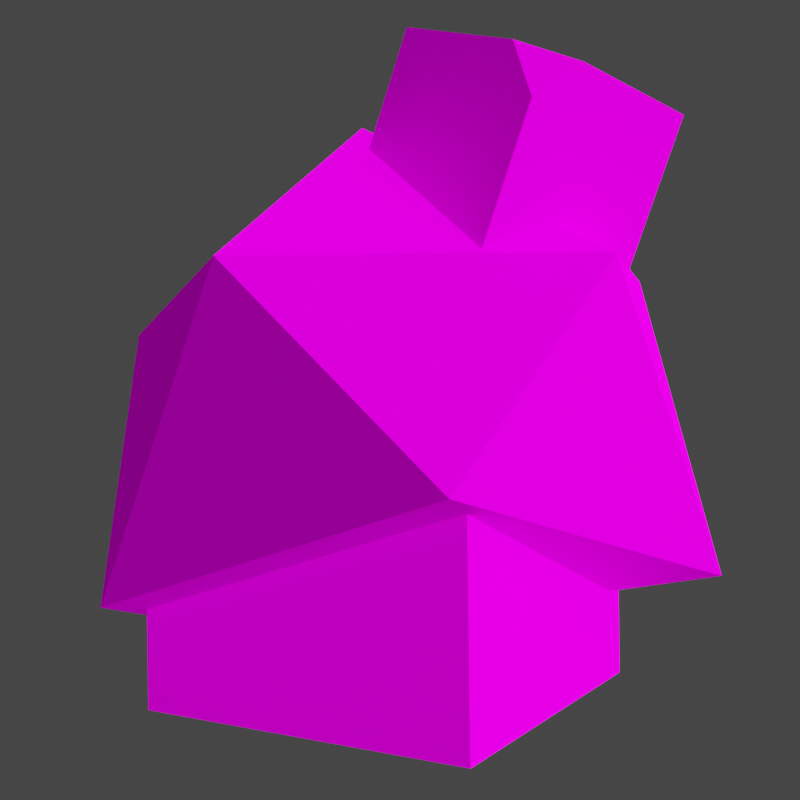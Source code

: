 # Source: rumble-nacli.blend  (saved by Blender 3.6.11; exported with 4.5.12 LTS)
import bpy
from mathutils import Matrix  # noqa: F401  (used for matrix-valued properties, if any)

bpy.ops.wm.read_factory_settings(use_empty=True)
scene = bpy.context.scene
scene.name = 'Scene'

# ---- collections
col_collection = bpy.data.collections.new('Collection'); scene.collection.children.link(col_collection)

# ---- images (referenced by path relative to the original .blend; pixels are not part of the script)
import os
ASSET_DIR = os.environ.get("B2B_ASSET_DIR", "")  # directory of the original .blend (textures are referenced by path, not embedded)
HERE = os.path.dirname(os.path.abspath(__file__))  # packed textures are extracted next to this script under _unpacked/

def load_image(name, relpath, width, height, colorspace="sRGB"):
    """Load a texture the original file referenced (path relative to the .blend, or extracted next to this script)."""
    p = next((c for c in (os.path.join(HERE, relpath), os.path.join(ASSET_DIR, relpath)) if relpath and os.path.exists(c)), "")
    if p:
        img = bpy.data.images.load(p, check_existing=True)
        img.name = name
    else:  # same state as the original file: an image datablock whose file is absent (Cycles renders it pink)
        img = bpy.data.images.new(name, width, height)
        img.source = "FILE"
        img.filepath = "//" + (relpath or name)
    img.colorspace_settings.name = colorspace
    return img
img_pii_kojio_body_c_png = load_image('Pii_KOJIO_body_C.png', 'Pii_KOJIO_body_C.png', 1024, 1024, 'sRGB')
img_pii_kojio_eye_c_png = load_image('Pii_KOJIO_eye_C.png', 'Pii_KOJIO_eye_C.png', 1024, 1024, 'sRGB')
img_pii_kojio_eye_emmmsk_png = load_image('Pii_KOJIO_eye_EmmMsk.png', 'Pii_KOJIO_eye_EmmMsk.png', 1024, 1024, 'sRGB')

# ---- materials (node trees are filled in below, after node groups)
mat_pii_koijo_body_c = bpy.data.materials.new('Pii_KOIJO_body_C')
mat_pii_koijo_body_c.alpha_threshold = 0.0
mat_pii_koijo_body_c.use_transparent_shadow = False
mat_pii_koijo_body_c.line_color = (0.0, 0.0, 0.0, 1.0)
mat_pii_koijo_eye_c = bpy.data.materials.new('Pii_KOIJO_eye_C')
mat_pii_koijo_eye_c.alpha_threshold = 0.0
mat_pii_koijo_eye_c.use_transparent_shadow = False
mat_pii_koijo_eye_c.line_color = (0.0, 0.0, 0.0, 1.0)
mat_material = bpy.data.materials.new('Material')
mat_material.alpha_threshold = 0.0
mat_material.use_transparent_shadow = False
mat_material.roughness = 0.5
mat_material.line_color = (0.0, 0.0, 0.0, 1.0)

# ---- material node trees
mat_pii_koijo_body_c.use_nodes = True; mat_pii_koijo_body_c.node_tree.nodes.clear()
_N = mat_pii_koijo_body_c.node_tree.nodes; _L = mat_pii_koijo_body_c.node_tree.links
n0 = _N.new('ShaderNodeOutputMaterial'); n0.name = 'Material Output'; n0.location = (300, 300)
n1 = _N.new('ShaderNodeBsdfPrincipled'); n1.name = 'Principled BSDF'; n1.location = (10, 300)
n1.distribution = 'GGX'
n1.subsurface_method = 'BURLEY'
n1.inputs[2].default_value = 0.0
n1.inputs[3].default_value = 1.45
n1.inputs[13].default_value = 0.0
n1.inputs[27].default_value = (0.0, 0.0, 0.0, 1.0)
n1.inputs[28].default_value = 1.0
n2 = _N.new('ShaderNodeTexImage'); n2.name = 'Image Texture'; n2.location = (-280, 280)
n2.image = img_pii_kojio_body_c_png
_L.new(n1.outputs[0], n0.inputs[0])
_L.new(n2.outputs[0], n1.inputs[0])
n0.is_active_output = True
mat_pii_koijo_eye_c.use_nodes = True; mat_pii_koijo_eye_c.node_tree.nodes.clear()
_N = mat_pii_koijo_eye_c.node_tree.nodes; _L = mat_pii_koijo_eye_c.node_tree.links
n0 = _N.new('ShaderNodeOutputMaterial'); n0.name = 'Material Output'; n0.location = (300, 300)
n1 = _N.new('ShaderNodeBsdfPrincipled'); n1.name = 'Principled BSDF'; n1.location = (10, 300)
n1.distribution = 'GGX'
n1.subsurface_method = 'BURLEY'
n1.inputs[2].default_value = 0.0
n1.inputs[3].default_value = 1.45
n1.inputs[13].default_value = 0.0
n2 = _N.new('ShaderNodeTexImage'); n2.name = 'Image Texture'; n2.location = (-475, 230)
n2.image = img_pii_kojio_eye_c_png
n3 = _N.new('ShaderNodeTexImage'); n3.name = 'Image Texture.001'; n3.location = (-472, -107)
n3.image = img_pii_kojio_eye_emmmsk_png
_L.new(n1.outputs[0], n0.inputs[0])
_L.new(n2.outputs[0], n1.inputs[0])
_L.new(n2.outputs[0], n1.inputs[27])
_L.new(n3.outputs[0], n1.inputs[28])
n0.is_active_output = True
mat_material.use_nodes = True; mat_material.node_tree.nodes.clear()
_N = mat_material.node_tree.nodes; _L = mat_material.node_tree.links
n0 = _N.new('ShaderNodeOutputMaterial'); n0.name = 'Material Output'; n0.location = (300, 300)
n1 = _N.new('ShaderNodeBsdfPrincipled'); n1.name = 'Principled BSDF'; n1.location = (10, 300)
n1.distribution = 'GGX'
n1.subsurface_method = 'RANDOM_WALK_SKIN'
n1.inputs[3].default_value = 1.45
n1.inputs[27].default_value = (0.0, 0.0, 0.0, 1.0)
n1.inputs[28].default_value = 1.0
_L.new(n1.outputs[0], n0.inputs[0])
n0.is_active_output = True

# ---- world
world_world = bpy.data.worlds.new('World'); scene.world = world_world
world_world.use_nodes = True; world_world.node_tree.nodes.clear()
_N = world_world.node_tree.nodes; _L = world_world.node_tree.links
n0 = _N.new('ShaderNodeOutputWorld'); n0.name = 'World Output'; n0.location = (300, 300)
n1 = _N.new('ShaderNodeBackground'); n1.name = 'Background'; n1.location = (10, 300)
n1.inputs[0].default_value = (0.05088, 0.05088, 0.05088, 1.0)
_L.new(n1.outputs[0], n0.inputs[0])
n0.is_active_output = True
world_world.color = (0.05088, 0.05088, 0.05088)
world_world.use_sun_shadow = False
world_world.sun_shadow_jitter_overblur = 0.0

# ---- cameras
cam_camera = bpy.data.cameras.new('Camera')
cam_camera.clip_end = 100.0
cam_camera.ortho_scale = 7.314

# ---- lights
light_sun = bpy.data.lights.new('Sun', 'SUN')
light_sun.specular_factor = 0.0
light_sun.transmission_factor = 0.0
light_sun.use_shadow = False
light_sun.angle = 2.356
light_light = bpy.data.lights.new('Light', 'POINT')
light_light.transmission_factor = 0.0
light_light.energy = 1000.0
light_light.shadow_soft_size = 0.1
light_light.shadow_maximum_resolution = 0.006
light_light.use_absolute_resolution = True

# ---- meshes
me_pii_kojio = bpy.data.meshes.new('Pii_KOJIO')
me_pii_kojio.from_pydata([(-0.04397, -0.187, 1.451), (0.1653, -0.1639, 2.013), (0.1311, 0.38, 1.363), (0.3404, 0.4031, 1.924), (0.4904, -0.3818, 1.26), (0.6655, 0.1852, 1.172), (0.8748, 0.2083, 1.733), (0.5757, -0.3135, 1.866), (0.6511, -0.3641, 1.692), (0.7403, -0.2271, 1.801), (0.54, -0.54, 0.68), (0.54, 0.54, -1.118e-08), (0.54, 0.54, 0.68), (-0.54, -0.54, 0.68), (-0.54, 0.54, -1.118e-08), (-0.54, 0.54, 0.68), (0.0, 0.54, -1.118e-08), (0.0, 0.54, 0.68), (0.0, -0.54, -1.118e-08), (-0.5259, 0.09867, 0.09838), (-0.6012, -0.6664, 0.3226), (-0.8591, 0.7024, 0.2788), (0.002754, 1.044, 0.3656), (0.8741, 0.5665, 0.341), (0.5586, -0.6664, 0.6828), (-0.8911, -0.1935, 1.146), (-0.5801, 0.7534, 1.226), (0.5553, 0.7449, 1.311), (0.7968, -0.1548, 1.304), (-0.002733, -0.847, 1.286), (-0.04028, -0.09325, 1.758), (0.54, -0.54, -1.118e-08), (-0.54, -0.54, -1.118e-08), (0.0, -0.54, 0.68)], [], [(0, 1, 3, 2), (2, 3, 6, 5), (4, 8, 7, 1, 0), (2, 5, 4, 0), (5, 6, 9, 8, 4), (7, 8, 9), (6, 3, 1, 7, 9), (17, 11, 16), (12, 31, 11), (11, 18, 16), (17, 10, 12), (17, 12, 11), (12, 10, 31), (11, 31, 18), (17, 33, 10), (17, 16, 14), (15, 14, 32), (14, 16, 18), (17, 15, 13), (17, 14, 15), (15, 32, 13), (14, 18, 32), (17, 13, 33), (19, 20, 21), (20, 19, 24), (19, 21, 22), (19, 22, 23), (19, 23, 24), (20, 24, 29), (21, 20, 25), (22, 21, 26), (23, 22, 27), (24, 23, 28), (20, 29, 25), (21, 25, 26), (22, 26, 27), (23, 27, 28), (24, 28, 29), (25, 29, 30), (26, 25, 30), (27, 26, 30), (28, 27, 30), (29, 28, 30), (10, 18, 31), (10, 33, 18), (13, 32, 18), (13, 18, 33)])
me_pii_kojio.polygons.foreach_set('use_smooth', [True] * 47)
me_pii_kojio.polygons.foreach_set('material_index', [0, 0, 0, 0, 0, 0, 0, 0, 0, 0, 0, 0, 0, 0, 0, 0, 0, 0, 0, 0, 0, 0, 0, 0, 0, 0, 0, 0, 0, 0, 0, 0, 0, 0, 0, 0, 0, 0, 0, 0, 0, 0, 0, 1, 1, 1, 1])
_k = set([(0, 1), (0, 2), (0, 4), (1, 3), (1, 7), (2, 3), (2, 5), (3, 6), (4, 5), (4, 8), (5, 6), (6, 9), (7, 8), (7, 9), (8, 9), (10, 12), (10, 31), (10, 33), (11, 12), (11, 16), (11, 31), (12, 17), (13, 15), (13, 32), (13, 33), (14, 15), (14, 16), (14, 32), (15, 17), (18, 31), (18, 32), (19, 20), (19, 21), (19, 23), (20, 21), (20, 24), (20, 25), (20, 29), (21, 22), (21, 25), (21, 26), (22, 23), (22, 27), (23, 24), (23, 27), (23, 28), (24, 28), (24, 29), (25, 26), (25, 29), (25, 30), (26, 27), (26, 30), (27, 28), (27, 30), (28, 29), (28, 30), (29, 30)])
me_pii_kojio.attributes.new('sharp_edge', 'BOOLEAN', 'EDGE').data.foreach_set('value', [ (min(e.vertices), max(e.vertices)) in _k for e in me_pii_kojio.edges])
_uv = me_pii_kojio.uv_layers.new(name='UVMap')
_uv.uv.foreach_set('vector', [0.25, 0.5, 0.25, 0.5, 0.25, 0.5, 0.25, 0.5, 0.25, 0.5, 0.25, 0.5, 0.25, 0.5, 0.25, 0.5, 0.25, 0.5, 0.25, 0.5, 0.25, 0.5, 0.25, 0.5, 0.25, 0.5, 0.25, 0.5, 0.25, 0.5, 0.25, 0.5, 0.25, 0.5, 0.25, 0.5, 0.25, 0.5, 0.25, 0.5, 0.25, 0.5, 0.25, 0.5, 0.25, 0.5, 0.25, 0.5, 0.25, 0.5, 0.25, 0.5, 0.25, 0.5, 0.25, 0.5, 0.25, 0.5, 0.25, 0.5, 0.25, 0.5, 0.25, 0.5, 0.25, 0.5, 0.25, 0.5, 0.25, 0.5, 0.25, 0.5, 0.25, 0.5, 0.25, 0.5, 0.25, 0.5, 0.25, 0.5, 0.25, 0.5, 0.25, 0.5, 0.25, 0.5, 0.25, 0.5, 0.25, 0.5, 0.25, 0.5, 0.25, 0.5, 0.25, 0.5, 0.25, 0.5, 0.25, 0.5, 0.25, 0.5, 0.25, 0.5, 0.25, 0.5, 0.25, 0.5, 0.25, 0.5, 0.25, 0.5, 0.25, 0.5, 0.25, 0.5, 0.25, 0.5, 0.25, 0.5, 0.25, 0.5, 0.25, 0.5, 0.25, 0.5, 0.25, 0.5, 0.25, 0.5, 0.25, 0.5, 0.25, 0.5, 0.25, 0.5, 0.25, 0.5, 0.25, 0.5, 0.25, 0.5, 0.25, 0.5, 0.25, 0.5, 0.25, 0.5, 0.25, 0.5, 0.25, 0.5, 0.25, 0.5, 0.25, 0.5, 0.7664, 0.05003, 0.5904, 0.1347, 0.8974, 0.1654, 0.5904, 0.1347, 0.7664, 0.05003, 0.5561, 0.2222, 0.7664, 0.05003, 0.8974, 0.1654, 0.972, 0.2229, 0.7664, 0.05003, 0.972, 0.2229, 0.8656, 0.1918, 0.7664, 0.05003, 0.8656, 0.1918, 0.5561, 0.2222, 0.5904, 0.1347, 0.5561, 0.2222, 0.5279, 0.5178, 0.8974, 0.1654, 0.5904, 0.1347, 0.6779, 0.5725, 0.972, 0.2229, 0.8974, 0.1654, 0.8879, 0.6501, 0.8656, 0.1918, 0.972, 0.2229, 0.8841, 0.6933, 0.5561, 0.2222, 0.8656, 0.1918, 0.6831, 0.6549, 0.5904, 0.1347, 0.5279, 0.5178, 0.6779, 0.5725, 0.8974, 0.1654, 0.6779, 0.5725, 0.8879, 0.6501, 0.972, 0.2229, 0.8879, 0.6501, 0.8841, 0.6933, 0.8656, 0.1918, 0.8841, 0.6933, 0.6831, 0.6549, 0.5561, 0.2222, 0.6831, 0.6549, 0.5279, 0.5178, 0.6779, 0.5725, 0.5279, 0.5178, 0.6868, 0.8885, 0.8879, 0.6501, 0.6779, 0.5725, 0.6868, 0.8885, 0.8841, 0.6933, 0.8879, 0.6501, 0.6868, 0.8885, 0.6831, 0.6549, 0.8841, 0.6933, 0.6868, 0.8885, 0.5279, 0.5178, 0.6831, 0.6549, 0.6868, 0.8885, 0.7505, 0.9875, 0.1245, 0.7879, 0.7505, 0.7879, 0.7505, 0.9875, 0.1245, 0.9875, 0.1245, 0.7879, 0.7505, 0.9875, 0.7505, 0.7879, 0.1245, 0.7879, 0.7505, 0.9875, 0.1245, 0.7879, 0.1245, 0.9875])
me_pii_kojio.materials.append(mat_pii_koijo_body_c)
me_pii_kojio.materials.append(mat_pii_koijo_eye_c)
me_pii_kojio.use_remesh_fix_poles = True
me_pii_kojio.use_remesh_preserve_attributes = False
me_pii_kojio.use_mirror_vertex_groups = False
me_pii_kojio.update()
me_pii_kojio.normals_split_custom_set([tuple(v) for v in zip(*[iter([-0.8906, 0.3248, 0.3184, -0.8906, 0.3248, 0.3184, -0.8906, 0.3248, 0.3184, -0.8906, 0.3248, 0.3184, 0.2918, 0.945, -0.1476, 0.2918, 0.945, -0.1476, 0.2918, 0.945, -0.1476, 0.2918, 0.945, -0.1476, -0.2918, -0.945, 0.1476, -0.2918, -0.945, 0.1476, -0.2918, -0.945, 0.1476, -0.2918, -0.945, 0.1476, -0.2918, -0.945, 0.1476, -0.3488, -0.03855, -0.9364, -0.3488, -0.03855, -0.9364, -0.3488, -0.03855, -0.9364, -0.3488, -0.03855, -0.9364, 0.8906, -0.3248, -0.3184, 0.8906, -0.3248, -0.3184, 0.8906, -0.3248, -0.3184, 0.8906, -0.3248, -0.3184, 0.8906, -0.3248, -0.3184, 0.5471, -0.7108, 0.442, 0.5471, -0.7108, 0.442, 0.5471, -0.7108, 0.442, 0.3488, 0.03855, 0.9364, 0.3488, 0.03855, 0.9364, 0.3488, 0.03855, 0.9364, 0.3488, 0.03855, 0.9364, 0.3488, 0.03855, 0.9364, 0.0, 1.0, 0.0, 0.0, 1.0, 0.0, 0.0, 1.0, 0.0, 1.0, 0.0, 0.0, 1.0, 0.0, 0.0, 1.0, 0.0, 0.0, 0.0, 0.0, -1.0, 0.0, 0.0, -1.0, 0.0, 0.0, -1.0, 0.0, 0.0, 1.0, 0.0, 0.0, 1.0, 0.0, 0.0, 1.0, 0.0, 1.0, 0.0, 0.0, 1.0, 0.0, 0.0, 1.0, 0.0, 1.0, 0.0, 0.0, 1.0, 0.0, 0.0, 1.0, 0.0, 0.0, 0.0, 0.0, -1.0, 0.0, 0.0, -1.0, 0.0, 0.0, -1.0, 0.0, 0.0, 1.0, 0.0, 0.0, 1.0, 0.0, 0.0, 1.0, 0.0, 1.0, 0.0, 0.0, 1.0, 0.0, 0.0, 1.0, 0.0, -1.0, 0.0, 0.0, -1.0, 0.0, 0.0, -1.0, 0.0, 0.0, 0.0, 0.0, -1.0, 0.0, 0.0, -1.0, 0.0, 0.0, -1.0, 0.0, 0.0, 1.0, 0.0, 0.0, 1.0, 0.0, 0.0, 1.0, 0.0, 1.0, 0.0, 0.0, 1.0, 0.0, 0.0, 1.0, 0.0, -1.0, 0.0, 0.0, -1.0, 0.0, 0.0, -1.0, 0.0, 0.0, 0.0, 0.0, -1.0, 0.0, 0.0, -1.0, 0.0, 0.0, -1.0, 0.0, 0.0, 1.0, 0.0, 0.0, 1.0, 0.0, 0.0, 1.0, -0.6655, -0.1488, -0.7314, -0.6655, -0.1488, -0.7314, -0.6655, -0.1488, -0.7314, 0.2834, -0.2953, -0.9124, 0.2743, -0.3072, -0.9112, 0.271, -0.3116, -0.9107, 0.0321, 0.2552, -0.9664, -0.01401, 0.2792, -0.9601, 0.06128, 0.2396, -0.9689, 0.0321, 0.2552, -0.9664, 0.06128, 0.2396, -0.9689, 0.09413, 0.2217, -0.9706, 0.2743, -0.3072, -0.9112, 0.2646, -0.32, -0.9097, 0.271, -0.3116, -0.9107, 0.07014, -0.9716, -0.2258, 0.07014, -0.9716, -0.2258, 0.07014, -0.9716, -0.2258, -0.9553, -0.1873, -0.2288, -0.9553, -0.1873, -0.2288, -0.9553, -0.1873, -0.2288, -0.1943, 0.9617, 0.1935, -0.3733, 0.9258, 0.06012, -0.1865, 0.9621, 0.199, 0.4808, 0.8768, -0.003279, 0.4808, 0.8768, -0.003279, 0.4808, 0.8768, -0.003279, 0.9506, -0.2803, -0.1336, 0.9506, -0.2803, -0.1336, 0.9506, -0.2803, -0.1336, -0.5999, -0.7665, 0.2291, -0.5999, -0.7665, 0.2291, -0.5999, -0.7665, 0.2291, -0.9244, 0.2817, 0.2571, -0.9244, 0.2817, 0.2571, -0.9244, 0.2817, 0.2571, -0.1943, 0.9617, 0.1935, -0.1865, 0.9621, 0.199, -0.0162, 0.9505, 0.3104, 0.9329, 0.2484, 0.2609, 0.9329, 0.2484, 0.2609, 0.9329, 0.2484, 0.2609, 0.6077, -0.7115, 0.3528, 0.6077, -0.7115, 0.3528, 0.6077, -0.7115, 0.3528, -0.4726, -0.4848, 0.736, -0.4726, -0.4848, 0.736, -0.4726, -0.4848, 0.736, -0.5893, 0.1257, 0.7981, -0.5893, 0.1257, 0.7981, -0.5893, 0.1257, 0.7981, -0.06101, 0.5029, 0.8622, -0.06101, 0.5029, 0.8622, -0.06101, 0.5029, 0.8622, 0.4799, 0.1221, 0.8688, 0.4799, 0.1221, 0.8688, 0.4799, 0.1221, 0.8688, 0.3923, -0.4744, 0.7881, 0.3923, -0.4744, 0.7881, 0.3923, -0.4744, 0.7881, 0.0, -1.0, 0.0, 0.0, -1.0, 0.0, 0.0, -1.0, 0.0, 0.0, -1.0, 0.0, 0.0, -1.0, 0.0, 0.0, -1.0, 0.0, 0.0, -1.0, 0.0, 0.0, -1.0, 0.0, 0.0, -1.0, 0.0, 0.0, -1.0, 0.0, 0.0, -1.0, 0.0, 0.0, -1.0, 0.0])] * 3)])
me_cube = bpy.data.meshes.new('Cube')
me_cube.from_pydata([(1.0, 1.0, 1.0), (1.0, 1.0, -1.0), (1.0, -1.0, 1.0), (1.0, -1.0, -1.0), (-1.0, 1.0, 1.0), (-1.0, 1.0, -1.0), (-1.0, -1.0, 1.0), (-1.0, -1.0, -1.0)], [], [(0, 4, 6, 2), (3, 2, 6, 7), (7, 6, 4, 5), (5, 1, 3, 7), (1, 0, 2, 3), (5, 4, 0, 1)])
_uv = me_cube.uv_layers.new(name='UVMap')
_uv.uv.foreach_set('vector', [0.625, 0.5, 0.875, 0.5, 0.875, 0.75, 0.625, 0.75, 0.375, 0.75, 0.625, 0.75, 0.625, 1.0, 0.375, 1.0, 0.375, 0.0, 0.625, 0.0, 0.625, 0.25, 0.375, 0.25, 0.125, 0.5, 0.375, 0.5, 0.375, 0.75, 0.125, 0.75, 0.375, 0.5, 0.625, 0.5, 0.625, 0.75, 0.375, 0.75, 0.375, 0.25, 0.625, 0.25, 0.625, 0.5, 0.375, 0.5])
me_cube.materials.append(mat_material)
me_cube.use_mirror_vertex_groups = False
me_cube.update()
arm_armature = bpy.data.armatures.new('Armature')  # bones are not reproduced

# ---- objects
ob_pii_kojio = bpy.data.objects.new('Pii_KOJIO', me_pii_kojio)
ob_963 = bpy.data.objects.new('963', arm_armature)
ob_sun = bpy.data.objects.new('Sun', light_sun)
ob_cube = bpy.data.objects.new('Cube', me_cube)
ob_light = bpy.data.objects.new('Light', light_light)
ob_camera = bpy.data.objects.new('Camera', cam_camera)

# ---- transforms, parenting, visibility, modifiers, constraints
ob_pii_kojio.parent = ob_963
ob_pii_kojio.location = (0.0, 0.0, 0.0)
ob_pii_kojio.lineart.crease_threshold = 0.0
ob_963.location = (0.0, 0.0, 0.0)
ob_sun.location = (0.0, 0.0, 0.0)
ob_sun.rotation_euler = (-0.6628, 0.7963, -0.1939)
ob_sun.hide_select = True
ob_cube.location = (0.0, 0.0, 0.0)
ob_cube.lock_rotations_4d = False
ob_cube.empty_display_type = 'ARROWS'
ob_cube.lineart.crease_threshold = 0.0
ob_light.location = (4.076, 1.005, 5.904)
ob_light.rotation_euler = (0.6503, 0.05522, 1.866)
ob_light.lock_rotations_4d = False
ob_light.empty_display_type = 'ARROWS'
ob_light.color = (0.0, 0.0, 0.0, 0.0)
ob_light.lineart.crease_threshold = 0.0
ob_camera.location = (1.816, -2.992, 0.9354)
ob_camera.rotation_euler = (1.565, 0.01319, 0.5388)
ob_camera.scale = (1.0, 1.0, 1.0)
ob_camera.lock_rotations_4d = False
ob_camera.empty_display_type = 'ARROWS'
ob_camera.color = (0.0, 0.0, 0.0, 0.0)
ob_camera.display_type = 'WIRE'
ob_camera.lineart.crease_threshold = 0.0

# ---- collection membership
scene.collection.objects.link(ob_pii_kojio)
scene.collection.objects.link(ob_963)
scene.collection.objects.link(ob_sun)
col_collection.objects.link(ob_cube)
col_collection.objects.link(ob_light)
col_collection.objects.link(ob_camera)
def _layer_coll(name, lc=None):
    lc = lc or bpy.context.view_layer.layer_collection
    for c in lc.children:
        if c.name == name: return c
        r = _layer_coll(name, c)
        if r: return r
_layer_coll('Collection').exclude = True

# ---- scene / render settings (as saved in the file)
scene.camera = ob_camera
scene.frame_start = 1; scene.frame_end = 250; scene.frame_set(2)
scene.render.engine = 'BLENDER_EEVEE_NEXT'
scene.render.resolution_x = 600
scene.render.resolution_y = 600
scene.render.fps = 25
scene.render.filter_size = 0.01
scene.render.film_transparent = True
scene.cycles.sampling_pattern = 'TABULATED_SOBOL'
scene.view_settings.view_transform = 'Filmic'
bpy.context.view_layer.update()

